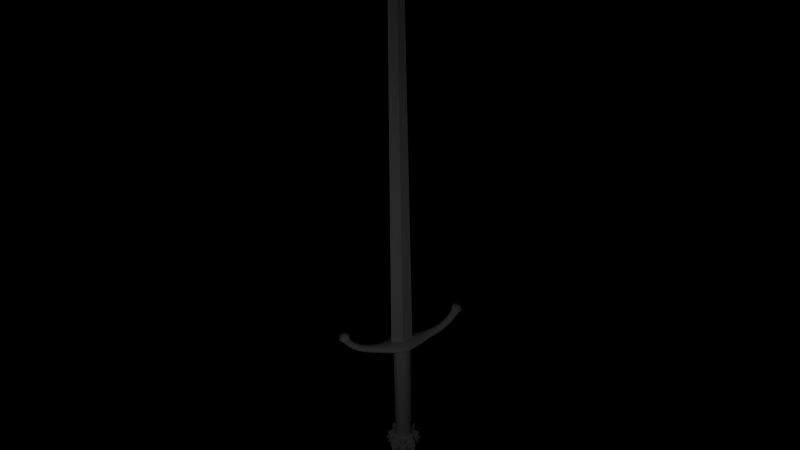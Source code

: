 # Source: Sword.blend  (saved by Blender 2.61.0; exported with 4.5.12 LTS)
import bpy
from mathutils import Matrix  # noqa: F401  (used for matrix-valued properties, if any)

bpy.ops.wm.read_factory_settings(use_empty=True)
scene = bpy.context.scene
scene.name = 'Scene'

# ---- collections
col_collection_1 = bpy.data.collections.new('Collection 1'); scene.collection.children.link(col_collection_1)

# ---- materials (node trees are filled in below, after node groups)
mat_metal = bpy.data.materials.new('Metal')
mat_metal.alpha_threshold = 0.0
mat_metal.use_transparent_shadow = False
mat_metal.roughness = 0.5
mat_metal.specular_intensity = 0.6538
mat_metal.line_color = (0.0, 0.0, 0.0, 1.0)
mat_handle = bpy.data.materials.new('Handle')
mat_handle.alpha_threshold = 0.0
mat_handle.use_transparent_shadow = False
mat_handle.roughness = 0.5
mat_handle.specular_intensity = 0.1154
mat_handle.line_color = (0.0, 0.0, 0.0, 1.0)

# ---- material node trees

# ---- world
world_world = bpy.data.worlds.new('World'); scene.world = world_world
world_world.color = (0.0, 0.0, 0.0)
world_world.use_sun_shadow = False
world_world.sun_shadow_jitter_overblur = 0.0
world_world.cycles.sampling_method = 'MANUAL'
world_world.cycles.sample_map_resolution = 256

# ---- cameras
cam_camera = bpy.data.cameras.new('Camera')
cam_camera.clip_end = 100.0
cam_camera.lens = 35.0
cam_camera.sensor_width = 32.0
cam_camera.sensor_height = 18.0
cam_camera.ortho_scale = 7.314
cam_camera.dof.focus_distance = 0.0
cam_camera.dof.aperture_fstop = 128.0

# ---- lights
light_lamp = bpy.data.lights.new('Lamp', 'POINT')
light_lamp.transmission_factor = 0.0
light_lamp.cutoff_distance = 30.0
light_lamp.energy = 100.0
light_lamp.shadow_buffer_clip_start = 1.001
light_lamp.shadow_soft_size = 1.0
light_lamp.shadow_maximum_resolution = 0.006
light_lamp.use_absolute_resolution = True
light_lamp.cycles.use_multiple_importance_sampling = False

# ---- meshes
me_sphere_002 = bpy.data.meshes.new('Sphere.002')
me_sphere_002.from_pydata([(0.4339, 0.0, 0.901), (0.7818, 0.0, 0.6235), (0.9749, 0.0, 0.2225), (0.9749, 0.0, -0.2225), (0.7818, 0.0, -0.6235), (0.4339, 0.0, -0.901), (-1.068e-07, -1.068e-07, -2.682), (7.451e-08, -0.4339, 0.901), (2.384e-07, -0.7818, 0.6235), (2.384e-07, -0.9749, 0.2225), (2.384e-07, -0.9749, -0.2225), (2.384e-07, -0.7818, -0.6235), (1.192e-07, -0.4339, -0.901), (0.3068, -0.3068, -0.901), (0.5528, -0.5528, -0.6235), (0.6894, -0.6894, -0.2225), (0.6894, -0.6894, 0.2225), (0.5528, -0.5528, 0.6235), (0.3068, -0.3068, 0.901), (0.8031, -0.3326, -1.119), (1.147, -0.4752, -0.6144), (1.267, -0.5249, -5.215e-08), (1.147, -0.4752, 0.6144), (0.4752, -1.147, 0.6144), (0.5249, -1.267, -5.96e-08), (0.4752, -1.147, -0.6144), (0.3326, -0.8031, -1.119)], [], [(12, 6, 13), (7, 8, 17, 18), (1, 0, 18, 17), (13, 6, 5), (13, 19, 14), (5, 19, 13), (4, 19, 5), (14, 19, 4), (14, 20, 15), (4, 20, 14), (3, 20, 4), (15, 20, 3), (15, 21, 16), (3, 21, 15), (2, 21, 3), (16, 21, 2), (16, 22, 17), (2, 22, 16), (1, 22, 2), (17, 22, 1), (9, 23, 8), (16, 23, 9), (17, 23, 16), (8, 23, 17), (10, 24, 9), (15, 24, 10), (16, 24, 15), (9, 24, 16), (11, 25, 10), (14, 25, 11), (15, 25, 14), (10, 25, 15), (12, 26, 11), (13, 26, 12), (14, 26, 13), (11, 26, 14)])
me_sphere_002.materials.append(mat_metal)
me_sphere_002.use_remesh_preserve_volume = False
me_sphere_002.use_remesh_preserve_attributes = False
me_sphere_002.use_mirror_vertex_groups = False
me_sphere_002.update()
me_cube_002 = bpy.data.meshes.new('Cube.002')
me_cube_002.from_pydata([(4.086, 0.8502, -0.7593), (4.086, -0.8502, -0.7593), (4.086, 0.8502, 0.941), (4.086, -0.8502, 0.941), (7.734, 0.7095, 0.665), (7.018, 0.7095, 1.891), (7.734, -0.7095, 0.665), (7.018, -0.7095, 1.891), (-1.192e-07, -3.112, -1.021), (5.96e-07, 3.112, -1.021), (-1.311e-06, -3.112, 1.021), (7.153e-07, 3.112, 1.021), (9.43, -0.7095, 4.538), (10.79, -0.7095, 4.142), (9.43, 0.7095, 4.538), (10.79, 0.7095, 4.142), (9.477, 0.7095, 2.157), (9.477, -0.7095, 2.157), (8.485, -0.7095, 3.064), (8.485, 0.7095, 3.064), (11.35, 1.053, 4.62), (9.33, 1.053, 5.208), (11.35, -1.053, 4.62), (9.33, -1.053, 5.208), (9.463, -1.02, 5.659), (11.42, -1.02, 5.089), (9.463, 1.02, 5.659), (11.42, 1.02, 5.089), (10.96, 0.3701, 5.837), (10.25, 0.3701, 6.044), (10.96, -0.3701, 5.837), (10.25, -0.3701, 6.044)], [], [(0, 2, 5, 4), (3, 1, 6, 7), (2, 3, 7, 5), (1, 0, 4, 6), (9, 0, 1, 8), (2, 11, 10, 3), (3, 10, 8, 1), (0, 9, 11, 2), (4, 16, 17, 6), (16, 15, 13, 17), (7, 18, 19, 5), (18, 12, 14, 19), (6, 17, 18, 7), (17, 13, 12, 18), (5, 19, 16, 4), (19, 14, 15, 16), (15, 14, 21, 20), (12, 13, 22, 23), (14, 12, 23, 21), (13, 15, 20, 22), (22, 20, 27, 25), (21, 23, 24, 26), (23, 22, 25, 24), (20, 21, 26, 27), (27, 26, 29, 28), (24, 25, 30, 31), (26, 24, 31, 29), (25, 27, 28, 30), (28, 29, 31, 30)])
me_cube_002.polygons.foreach_set('use_smooth', [True] * 29)
me_cube_002.materials.append(mat_metal)
me_cube_002.use_remesh_preserve_volume = False
me_cube_002.use_remesh_preserve_attributes = False
me_cube_002.use_mirror_vertex_groups = False
me_cube_002.update()
me_cube_001 = bpy.data.meshes.new('Cube.001')
me_cube_001.from_pydata([(-9.374e-08, -0.9916, -0.9578), (1.49e-07, 1.0, -0.9578), (-4.768e-07, -0.4954, 127.5), (-9.374e-08, 0.4898, 127.5), (3.045, 0.0, -0.9578), (-3.045, 2.682e-07, -0.9578), (1.5, -0.002806, 127.5), (-1.5, -0.002806, 127.5), (-3.581e-07, -2.461e-07, 130.7)], [], [(4, 1, 3, 6), (0, 4, 6, 2), (5, 0, 2, 7), (7, 3, 1, 5), (7, 8, 3), (8, 6, 3), (6, 8, 2), (8, 7, 2)])
me_cube_001.materials.append(mat_metal)
me_cube_001.use_remesh_preserve_volume = False
me_cube_001.use_remesh_preserve_attributes = False
me_cube_001.use_mirror_vertex_groups = False
me_cube_001.update()
me_cube = bpy.data.meshes.new('Cube')
me_cube.from_pydata([(-8.941e-08, -1.0, -2.986), (1.0, 0.0, -2.986), (1.49e-07, 1.0, -2.986), (-1.0, 2.682e-07, -2.986), (1.0, -5.662e-07, 0.6955), (-5.364e-07, -1.0, 0.6955), (-1.0, 1.788e-07, 0.6955), (2.682e-07, 1.0, 0.6955), (0.75, 0.75, -2.986), (0.75, -0.75, -2.986), (-0.75, -0.75, -2.986), (-0.75, 0.75, -2.986), (0.75, 0.75, 0.6955), (0.75, -0.75, 0.6955), (-0.75, -0.75, 0.6955), (-0.75, 0.75, 0.6955)], [], [(4, 1, 8, 12), (4, 13, 9, 1), (5, 0, 9, 13), (10, 0, 5, 14), (6, 3, 10, 14), (6, 15, 11, 3), (7, 12, 8, 2), (7, 2, 11, 15)])
me_cube.polygons.foreach_set('use_smooth', [True] * 8)
_uv = me_cube.uv_layers.new(name='UVMap')
_uv.uv.foreach_set('vector', [1.882e-06, 1.0, 0.0, 3.506e-06, 0.125, 2.526e-06, 0.125, 1.0, 1.0, 1.0, 0.875, 1.0, 0.875, 0.0, 1.0, 3.77e-08, 0.75, 1.0, 0.75, 1.131e-07, 0.875, 0.0, 0.875, 1.0, 0.625, 3.016e-07, 0.75, 1.131e-07, 0.75, 1.0, 0.625, 1.0, 0.5, 1.0, 0.5, 5.655e-07, 0.625, 3.016e-07, 0.625, 1.0, 0.5, 1.0, 0.375, 1.0, 0.375, 1.018e-06, 0.5, 5.655e-07, 0.25, 1.0, 0.125, 1.0, 0.125, 2.526e-06, 0.25, 1.659e-06, 0.25, 1.0, 0.25, 1.659e-06, 0.375, 1.018e-06, 0.375, 1.0])
me_cube.materials.append(mat_handle)
me_cube.use_remesh_preserve_volume = False
me_cube.use_remesh_preserve_attributes = False
me_cube.use_mirror_vertex_groups = False
me_cube.update()

# ---- objects
ob_sphere = bpy.data.objects.new('Sphere', me_sphere_002)
ob_cube_002 = bpy.data.objects.new('Cube.002', me_cube_002)
ob_cube_001 = bpy.data.objects.new('Cube.001', me_cube_001)
ob_cube = bpy.data.objects.new('Cube', me_cube)
ob_lamp = bpy.data.objects.new('Lamp', light_lamp)
ob_camera = bpy.data.objects.new('Camera', cam_camera)

# ---- transforms, parenting, visibility, modifiers, constraints
ob_sphere.location = (0.0, 0.0, -2.278)
ob_sphere.scale = (0.4137, 0.4137, 0.4137)
ob_sphere.lineart.crease_threshold = 0.0
_m = ob_sphere.modifiers.new('Mirror', 'MIRROR')
_m.use_axis = (True, True, False)
ob_cube_002.location = (0.0, 0.0, 2.027)
ob_cube_002.scale = (0.1668, 0.1668, 0.1668)
ob_cube_002.lineart.crease_threshold = 0.0
_m = ob_cube_002.modifiers.new('Mirror', 'MIRROR')
_m = ob_cube_002.modifiers.new('Subsurf', 'SUBSURF')
_m.uv_smooth = 'PRESERVE_CORNERS'
_m.quality = 2
_m.levels = 2
_m.show_only_control_edges = False
ob_cube_001.location = (0.0, 0.0, 2.194)
ob_cube_001.scale = (0.1077, 0.1077, 0.1077)
ob_cube_001.lineart.crease_threshold = 0.0
ob_cube.location = (0.0, 0.0, 1.228)
ob_cube.scale = (0.2648, 0.2648, 1.128)
ob_cube.lineart.crease_threshold = 0.0
ob_lamp.location = (-4.356, -8.624, 5.904)
ob_lamp.rotation_euler = (0.6503, 0.05522, 1.866)
ob_lamp.lock_rotations_4d = False
ob_lamp.empty_display_type = 'ARROWS'
ob_lamp.color = (0.0, 0.0, 0.0, 0.0)
ob_lamp.lineart.crease_threshold = 0.0
ob_camera.location = (-6.097, -17.27, 20.58)
ob_camera.rotation_euler = (0.9127, 0.01327, -0.3497)
ob_camera.scale = (1.0, 1.0, 1.0)
ob_camera.lock_rotations_4d = False
ob_camera.empty_display_type = 'ARROWS'
ob_camera.color = (0.0, 0.0, 0.0, 0.0)
ob_camera.display_type = 'WIRE'
ob_camera.lineart.crease_threshold = 0.0

# ---- collection membership
col_collection_1.objects.link(ob_sphere)
col_collection_1.objects.link(ob_cube_002)
col_collection_1.objects.link(ob_cube_001)
col_collection_1.objects.link(ob_cube)
col_collection_1.objects.link(ob_lamp)
col_collection_1.objects.link(ob_camera)

# ---- scene / render settings (as saved in the file)
scene.camera = ob_camera
scene.frame_start = 1; scene.frame_end = 250; scene.frame_set(1)
scene.render.engine = 'BLENDER_EEVEE_NEXT'
scene.render.image_settings.color_mode = 'RGB'
scene.render.image_settings.compression = 90
scene.render.resolution_percentage = 50
scene.render.dither_intensity = 0.0
scene.render.bake_margin = 2
scene.render.bake_bias = 0.0
scene.cycles.use_denoising = False
scene.cycles.samples = 500
scene.cycles.sampling_pattern = 'TABULATED_SOBOL'
scene.cycles.light_sampling_threshold = 0.0
scene.cycles.use_adaptive_sampling = False
scene.cycles.use_light_tree = False
scene.cycles.caustics_reflective = False
scene.cycles.caustics_refractive = False
scene.cycles.blur_glossy = 0.0
scene.cycles.max_bounces = 8
scene.cycles.diffuse_bounces = 1
scene.cycles.transmission_bounces = 8
scene.cycles.volume_bounces = 1
scene.cycles.pixel_filter_type = 'GAUSSIAN'
scene.cycles.seed = 1
scene.cycles.sample_clamp_indirect = 0.0
scene.view_settings.view_transform = 'Standard'
bpy.context.view_layer.update()
